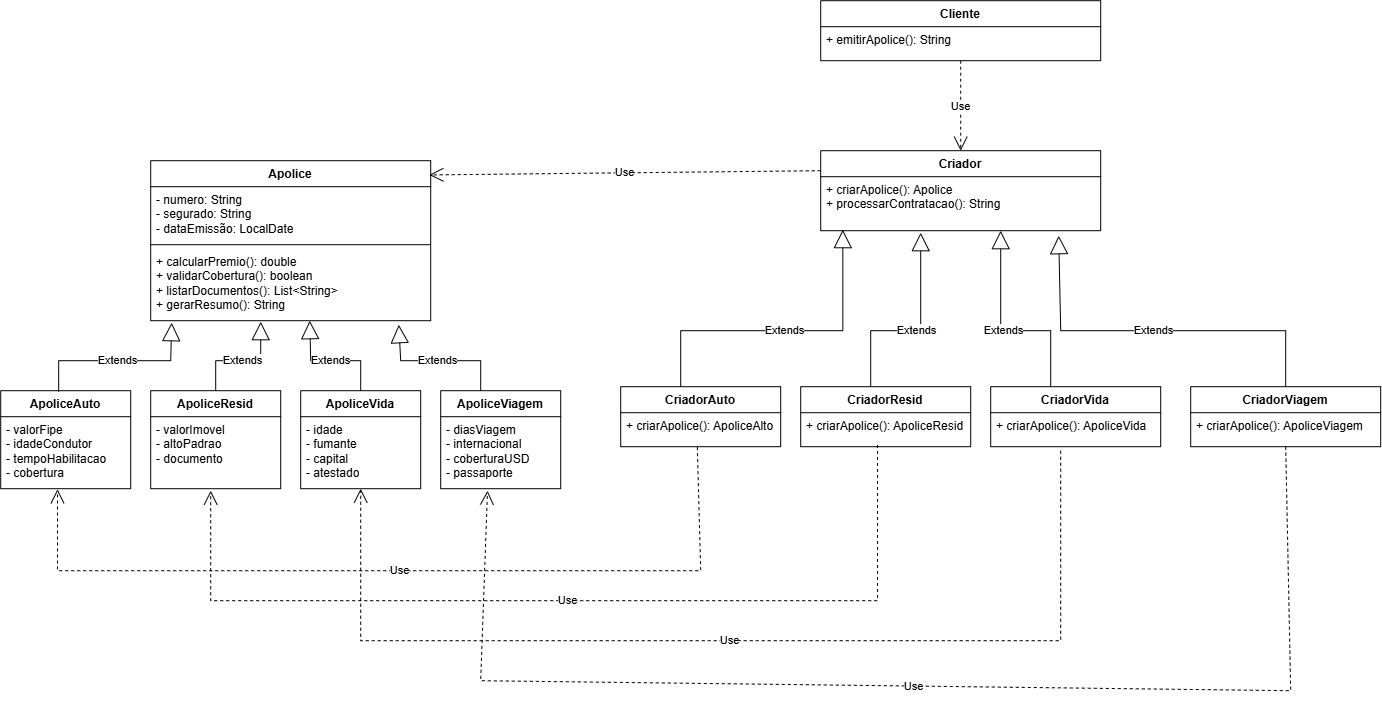

The diagram above was exported from draw.io. Its source (the exported page's mxGraphModel, read from the mxfile embedded in the PNG):
<mxGraphModel dx="2386" dy="680" grid="1" gridSize="10" guides="1" tooltips="1" connect="1" arrows="1" fold="1" page="1" pageScale="1" pageWidth="827" pageHeight="1169" math="0" shadow="0">
  <root>
    <mxCell id="0" />
    <mxCell id="1" parent="0" />
    <mxCell id="Y0yHzFffrhHzYlGUtrJM-1" parent="1" style="swimlane;fontStyle=1;align=center;verticalAlign=top;childLayout=stackLayout;horizontal=1;startSize=26;horizontalStack=0;resizeParent=1;resizeParentMax=0;resizeLast=0;collapsible=1;marginBottom=0;whiteSpace=wrap;html=1;" value="Apolice" vertex="1">
      <mxGeometry height="160" width="280" x="140" y="190" as="geometry" />
    </mxCell>
    <mxCell id="Y0yHzFffrhHzYlGUtrJM-2" parent="Y0yHzFffrhHzYlGUtrJM-1" style="text;strokeColor=none;fillColor=none;align=left;verticalAlign=top;spacingLeft=4;spacingRight=4;overflow=hidden;rotatable=0;points=[[0,0.5],[1,0.5]];portConstraint=eastwest;whiteSpace=wrap;html=1;" value="- numero: String&lt;div&gt;&lt;div&gt;- segurado: String&lt;/div&gt;&lt;div&gt;- dataEmissão: LocalDate&lt;/div&gt;&lt;/div&gt;" vertex="1">
      <mxGeometry height="54" width="280" y="26" as="geometry" />
    </mxCell>
    <mxCell id="Y0yHzFffrhHzYlGUtrJM-3" parent="Y0yHzFffrhHzYlGUtrJM-1" style="line;strokeWidth=1;fillColor=none;align=left;verticalAlign=middle;spacingTop=-1;spacingLeft=3;spacingRight=3;rotatable=0;labelPosition=right;points=[];portConstraint=eastwest;strokeColor=inherit;" value="" vertex="1">
      <mxGeometry height="8" width="280" y="80" as="geometry" />
    </mxCell>
    <mxCell id="Y0yHzFffrhHzYlGUtrJM-4" parent="Y0yHzFffrhHzYlGUtrJM-1" style="text;strokeColor=none;fillColor=none;align=left;verticalAlign=top;spacingLeft=4;spacingRight=4;overflow=hidden;rotatable=0;points=[[0,0.5],[1,0.5]];portConstraint=eastwest;whiteSpace=wrap;html=1;" value="+ calcularPremio(): double&lt;div&gt;+ validarCobertura(): boolean&lt;/div&gt;&lt;div&gt;+ listarDocumentos(): List&amp;lt;String&amp;gt;&lt;/div&gt;&lt;div&gt;+ gerarResumo(): String&lt;/div&gt;" vertex="1">
      <mxGeometry height="72" width="280" y="88" as="geometry" />
    </mxCell>
    <mxCell id="Y0yHzFffrhHzYlGUtrJM-5" parent="1" style="swimlane;fontStyle=1;align=center;verticalAlign=top;childLayout=stackLayout;horizontal=1;startSize=26;horizontalStack=0;resizeParent=1;resizeParentMax=0;resizeLast=0;collapsible=1;marginBottom=0;whiteSpace=wrap;html=1;" value="ApoliceAuto" vertex="1">
      <mxGeometry height="98" width="130" x="-10" y="420" as="geometry" />
    </mxCell>
    <mxCell id="Y0yHzFffrhHzYlGUtrJM-6" parent="Y0yHzFffrhHzYlGUtrJM-5" style="text;strokeColor=none;fillColor=none;align=left;verticalAlign=top;spacingLeft=4;spacingRight=4;overflow=hidden;rotatable=0;points=[[0,0.5],[1,0.5]];portConstraint=eastwest;whiteSpace=wrap;html=1;" value="- valorFipe&lt;div&gt;- idadeCondutor&lt;/div&gt;&lt;div&gt;- tempoHabilitacao&lt;/div&gt;&lt;div&gt;- cobertura&lt;/div&gt;" vertex="1">
      <mxGeometry height="72" width="130" y="26" as="geometry" />
    </mxCell>
    <mxCell id="Y0yHzFffrhHzYlGUtrJM-14" parent="1" style="swimlane;fontStyle=1;align=center;verticalAlign=top;childLayout=stackLayout;horizontal=1;startSize=26;horizontalStack=0;resizeParent=1;resizeParentMax=0;resizeLast=0;collapsible=1;marginBottom=0;whiteSpace=wrap;html=1;" value="ApoliceResid" vertex="1">
      <mxGeometry height="98" width="130" x="140" y="420" as="geometry" />
    </mxCell>
    <mxCell id="Y0yHzFffrhHzYlGUtrJM-15" parent="Y0yHzFffrhHzYlGUtrJM-14" style="text;strokeColor=none;fillColor=none;align=left;verticalAlign=top;spacingLeft=4;spacingRight=4;overflow=hidden;rotatable=0;points=[[0,0.5],[1,0.5]];portConstraint=eastwest;whiteSpace=wrap;html=1;" value="- valorImovel&lt;div&gt;- altoPadrao&lt;/div&gt;&lt;div&gt;- documento&lt;/div&gt;" vertex="1">
      <mxGeometry height="72" width="130" y="26" as="geometry" />
    </mxCell>
    <mxCell id="Y0yHzFffrhHzYlGUtrJM-16" parent="1" style="swimlane;fontStyle=1;align=center;verticalAlign=top;childLayout=stackLayout;horizontal=1;startSize=26;horizontalStack=0;resizeParent=1;resizeParentMax=0;resizeLast=0;collapsible=1;marginBottom=0;whiteSpace=wrap;html=1;" value="ApoliceVida" vertex="1">
      <mxGeometry height="98" width="120" x="290" y="420" as="geometry" />
    </mxCell>
    <mxCell id="Y0yHzFffrhHzYlGUtrJM-32" edge="1" parent="Y0yHzFffrhHzYlGUtrJM-16" style="endArrow=block;endSize=16;endFill=0;html=1;rounded=0;entryX=0.568;entryY=1;entryDx=0;entryDy=0;entryPerimeter=0;" target="Y0yHzFffrhHzYlGUtrJM-4" value="Extends">
      <mxGeometry relative="1" width="160" as="geometry">
        <Array as="points">
          <mxPoint x="60" y="-30" />
          <mxPoint x="10" y="-30" />
        </Array>
        <mxPoint x="60" as="sourcePoint" />
        <mxPoint x="220" as="targetPoint" />
      </mxGeometry>
    </mxCell>
    <mxCell id="Y0yHzFffrhHzYlGUtrJM-17" parent="Y0yHzFffrhHzYlGUtrJM-16" style="text;strokeColor=none;fillColor=none;align=left;verticalAlign=top;spacingLeft=4;spacingRight=4;overflow=hidden;rotatable=0;points=[[0,0.5],[1,0.5]];portConstraint=eastwest;whiteSpace=wrap;html=1;" value="- idade&lt;div&gt;- fumante&lt;/div&gt;&lt;div&gt;- capital&lt;/div&gt;&lt;div&gt;- atestado&lt;/div&gt;" vertex="1">
      <mxGeometry height="72" width="120" y="26" as="geometry" />
    </mxCell>
    <mxCell id="Y0yHzFffrhHzYlGUtrJM-18" parent="1" style="swimlane;fontStyle=1;align=center;verticalAlign=top;childLayout=stackLayout;horizontal=1;startSize=26;horizontalStack=0;resizeParent=1;resizeParentMax=0;resizeLast=0;collapsible=1;marginBottom=0;whiteSpace=wrap;html=1;" value="ApoliceViagem" vertex="1">
      <mxGeometry height="98" width="120" x="430" y="420" as="geometry" />
    </mxCell>
    <mxCell id="Y0yHzFffrhHzYlGUtrJM-33" edge="1" parent="Y0yHzFffrhHzYlGUtrJM-18" style="endArrow=block;endSize=16;endFill=0;html=1;rounded=0;entryX=0.886;entryY=1.056;entryDx=0;entryDy=0;entryPerimeter=0;" target="Y0yHzFffrhHzYlGUtrJM-4" value="Extends">
      <mxGeometry relative="1" width="160" as="geometry">
        <Array as="points">
          <mxPoint x="40" y="-30" />
          <mxPoint x="-40" y="-30" />
        </Array>
        <mxPoint x="40" as="sourcePoint" />
        <mxPoint x="200" as="targetPoint" />
      </mxGeometry>
    </mxCell>
    <mxCell id="Y0yHzFffrhHzYlGUtrJM-19" parent="Y0yHzFffrhHzYlGUtrJM-18" style="text;strokeColor=none;fillColor=none;align=left;verticalAlign=top;spacingLeft=4;spacingRight=4;overflow=hidden;rotatable=0;points=[[0,0.5],[1,0.5]];portConstraint=eastwest;whiteSpace=wrap;html=1;" value="- diasViagem&lt;div&gt;- internacional&lt;/div&gt;&lt;div&gt;- coberturaUSD&lt;/div&gt;&lt;div&gt;- passaporte&lt;/div&gt;" vertex="1">
      <mxGeometry height="72" width="120" y="26" as="geometry" />
    </mxCell>
    <mxCell id="Y0yHzFffrhHzYlGUtrJM-20" parent="1" style="swimlane;fontStyle=1;align=center;verticalAlign=top;childLayout=stackLayout;horizontal=1;startSize=26;horizontalStack=0;resizeParent=1;resizeParentMax=0;resizeLast=0;collapsible=1;marginBottom=0;whiteSpace=wrap;html=1;" value="Criador" vertex="1">
      <mxGeometry height="80" width="280" x="810" y="180" as="geometry" />
    </mxCell>
    <mxCell id="Y0yHzFffrhHzYlGUtrJM-21" parent="Y0yHzFffrhHzYlGUtrJM-20" style="text;strokeColor=none;fillColor=none;align=left;verticalAlign=top;spacingLeft=4;spacingRight=4;overflow=hidden;rotatable=0;points=[[0,0.5],[1,0.5]];portConstraint=eastwest;whiteSpace=wrap;html=1;" value="+ criarApolice(): Apolice&amp;nbsp;&lt;div&gt;+ processarContratacao(): String&lt;/div&gt;" vertex="1">
      <mxGeometry height="54" width="280" y="26" as="geometry" />
    </mxCell>
    <mxCell id="Y0yHzFffrhHzYlGUtrJM-29" edge="1" parent="1" source="Y0yHzFffrhHzYlGUtrJM-5" style="endArrow=block;endSize=16;endFill=0;html=1;rounded=0;exitX=0.446;exitY=0.01;exitDx=0;exitDy=0;exitPerimeter=0;entryX=0.075;entryY=1.028;entryDx=0;entryDy=0;entryPerimeter=0;" target="Y0yHzFffrhHzYlGUtrJM-4" value="Extends">
      <mxGeometry relative="1" width="160" as="geometry">
        <Array as="points">
          <mxPoint x="47.98" y="390" />
          <mxPoint x="160" y="390" />
        </Array>
        <mxPoint x="150" y="230" as="sourcePoint" />
        <mxPoint x="180" y="390" as="targetPoint" />
      </mxGeometry>
    </mxCell>
    <mxCell id="Y0yHzFffrhHzYlGUtrJM-30" edge="1" parent="1" source="Y0yHzFffrhHzYlGUtrJM-14" style="endArrow=block;endSize=16;endFill=0;html=1;rounded=0;exitX=0.5;exitY=0;exitDx=0;exitDy=0;entryX=0.393;entryY=1.014;entryDx=0;entryDy=0;entryPerimeter=0;" target="Y0yHzFffrhHzYlGUtrJM-4" value="Extends">
      <mxGeometry relative="1" width="160" as="geometry">
        <Array as="points">
          <mxPoint x="205" y="390" />
          <mxPoint x="250" y="390" />
        </Array>
        <mxPoint x="310" y="250" as="sourcePoint" />
        <mxPoint x="250" y="360" as="targetPoint" />
      </mxGeometry>
    </mxCell>
    <mxCell id="Y0yHzFffrhHzYlGUtrJM-34" parent="1" style="swimlane;fontStyle=1;align=center;verticalAlign=top;childLayout=stackLayout;horizontal=1;startSize=26;horizontalStack=0;resizeParent=1;resizeParentMax=0;resizeLast=0;collapsible=1;marginBottom=0;whiteSpace=wrap;html=1;" value="CriadorAuto" vertex="1">
      <mxGeometry height="60" width="160" x="610" y="416" as="geometry" />
    </mxCell>
    <mxCell id="Y0yHzFffrhHzYlGUtrJM-44" edge="1" parent="Y0yHzFffrhHzYlGUtrJM-34" style="endArrow=block;endSize=16;endFill=0;html=1;rounded=0;entryX=0.079;entryY=0.981;entryDx=0;entryDy=0;entryPerimeter=0;" target="Y0yHzFffrhHzYlGUtrJM-21" value="Extends">
      <mxGeometry relative="1" width="160" as="geometry">
        <Array as="points">
          <mxPoint x="60" y="-56" />
          <mxPoint x="222.12" y="-56" />
        </Array>
        <mxPoint x="60" as="sourcePoint" />
        <mxPoint x="210" y="-156" as="targetPoint" />
      </mxGeometry>
    </mxCell>
    <mxCell id="Y0yHzFffrhHzYlGUtrJM-35" parent="Y0yHzFffrhHzYlGUtrJM-34" style="text;strokeColor=none;fillColor=none;align=left;verticalAlign=top;spacingLeft=4;spacingRight=4;overflow=hidden;rotatable=0;points=[[0,0.5],[1,0.5]];portConstraint=eastwest;whiteSpace=wrap;html=1;" value="+ criarApolice(): ApoliceAlto" vertex="1">
      <mxGeometry height="34" width="160" y="26" as="geometry" />
    </mxCell>
    <mxCell id="Y0yHzFffrhHzYlGUtrJM-36" parent="1" style="swimlane;fontStyle=1;align=center;verticalAlign=top;childLayout=stackLayout;horizontal=1;startSize=26;horizontalStack=0;resizeParent=1;resizeParentMax=0;resizeLast=0;collapsible=1;marginBottom=0;whiteSpace=wrap;html=1;" value="CriadorResid" vertex="1">
      <mxGeometry height="60" width="170" x="790" y="416" as="geometry" />
    </mxCell>
    <mxCell id="Y0yHzFffrhHzYlGUtrJM-45" edge="1" parent="Y0yHzFffrhHzYlGUtrJM-36" style="endArrow=block;endSize=16;endFill=0;html=1;rounded=0;" value="Extends">
      <mxGeometry relative="1" width="160" as="geometry">
        <Array as="points">
          <mxPoint x="70" y="-56" />
          <mxPoint x="120" y="-56" />
        </Array>
        <mxPoint x="70" as="sourcePoint" />
        <mxPoint x="120" y="-154" as="targetPoint" />
      </mxGeometry>
    </mxCell>
    <mxCell id="Y0yHzFffrhHzYlGUtrJM-37" parent="Y0yHzFffrhHzYlGUtrJM-36" style="text;strokeColor=none;fillColor=none;align=left;verticalAlign=top;spacingLeft=4;spacingRight=4;overflow=hidden;rotatable=0;points=[[0,0.5],[1,0.5]];portConstraint=eastwest;whiteSpace=wrap;html=1;" value="+ criarApolice(): ApoliceResid" vertex="1">
      <mxGeometry height="34" width="170" y="26" as="geometry" />
    </mxCell>
    <mxCell id="Y0yHzFffrhHzYlGUtrJM-38" parent="1" style="swimlane;fontStyle=1;align=center;verticalAlign=top;childLayout=stackLayout;horizontal=1;startSize=26;horizontalStack=0;resizeParent=1;resizeParentMax=0;resizeLast=0;collapsible=1;marginBottom=0;whiteSpace=wrap;html=1;" value="CriadorVida" vertex="1">
      <mxGeometry height="60" width="170" x="980" y="416" as="geometry" />
    </mxCell>
    <mxCell id="Y0yHzFffrhHzYlGUtrJM-46" edge="1" parent="Y0yHzFffrhHzYlGUtrJM-38" style="endArrow=block;endSize=16;endFill=0;html=1;rounded=0;" value="Extends">
      <mxGeometry relative="1" width="160" as="geometry">
        <Array as="points">
          <mxPoint x="60" y="-56" />
          <mxPoint x="10" y="-56" />
        </Array>
        <mxPoint x="60" as="sourcePoint" />
        <mxPoint x="10" y="-156" as="targetPoint" />
      </mxGeometry>
    </mxCell>
    <mxCell id="Y0yHzFffrhHzYlGUtrJM-39" parent="Y0yHzFffrhHzYlGUtrJM-38" style="text;strokeColor=none;fillColor=none;align=left;verticalAlign=top;spacingLeft=4;spacingRight=4;overflow=hidden;rotatable=0;points=[[0,0.5],[1,0.5]];portConstraint=eastwest;whiteSpace=wrap;html=1;" value="+ criarApolice(): ApoliceVida" vertex="1">
      <mxGeometry height="34" width="170" y="26" as="geometry" />
    </mxCell>
    <mxCell id="Y0yHzFffrhHzYlGUtrJM-40" parent="1" style="swimlane;fontStyle=1;align=center;verticalAlign=top;childLayout=stackLayout;horizontal=1;startSize=26;horizontalStack=0;resizeParent=1;resizeParentMax=0;resizeLast=0;collapsible=1;marginBottom=0;whiteSpace=wrap;html=1;" value="CriadorViagem" vertex="1">
      <mxGeometry height="60" width="190" x="1180" y="416" as="geometry" />
    </mxCell>
    <mxCell id="Y0yHzFffrhHzYlGUtrJM-41" parent="Y0yHzFffrhHzYlGUtrJM-40" style="text;strokeColor=none;fillColor=none;align=left;verticalAlign=top;spacingLeft=4;spacingRight=4;overflow=hidden;rotatable=0;points=[[0,0.5],[1,0.5]];portConstraint=eastwest;whiteSpace=wrap;html=1;" value="+ criarApolice(): ApoliceViagem" vertex="1">
      <mxGeometry height="34" width="190" y="26" as="geometry" />
    </mxCell>
    <mxCell id="Y0yHzFffrhHzYlGUtrJM-42" parent="1" style="swimlane;fontStyle=1;align=center;verticalAlign=top;childLayout=stackLayout;horizontal=1;startSize=26;horizontalStack=0;resizeParent=1;resizeParentMax=0;resizeLast=0;collapsible=1;marginBottom=0;whiteSpace=wrap;html=1;" value="Cliente" vertex="1">
      <mxGeometry height="60" width="280" x="810" y="30" as="geometry" />
    </mxCell>
    <mxCell id="Y0yHzFffrhHzYlGUtrJM-43" parent="Y0yHzFffrhHzYlGUtrJM-42" style="text;strokeColor=none;fillColor=none;align=left;verticalAlign=top;spacingLeft=4;spacingRight=4;overflow=hidden;rotatable=0;points=[[0,0.5],[1,0.5]];portConstraint=eastwest;whiteSpace=wrap;html=1;" value="+ emitirApolice(): String" vertex="1">
      <mxGeometry height="34" width="280" y="26" as="geometry" />
    </mxCell>
    <mxCell id="Y0yHzFffrhHzYlGUtrJM-47" edge="1" parent="1" source="Y0yHzFffrhHzYlGUtrJM-40" style="endArrow=block;endSize=16;endFill=0;html=1;rounded=0;exitX=0.5;exitY=0;exitDx=0;exitDy=0;entryX=0.85;entryY=1.093;entryDx=0;entryDy=0;entryPerimeter=0;" target="Y0yHzFffrhHzYlGUtrJM-21" value="Extends">
      <mxGeometry relative="1" width="160" as="geometry">
        <Array as="points">
          <mxPoint x="1275" y="360" />
          <mxPoint x="1050" y="360" />
        </Array>
        <mxPoint x="620" y="550" as="sourcePoint" />
        <mxPoint x="770" y="570" as="targetPoint" />
      </mxGeometry>
    </mxCell>
    <mxCell id="Y0yHzFffrhHzYlGUtrJM-49" edge="1" parent="1" source="Y0yHzFffrhHzYlGUtrJM-20" style="endArrow=open;endSize=12;dashed=1;html=1;rounded=0;exitX=0;exitY=0.25;exitDx=0;exitDy=0;entryX=0.995;entryY=0.089;entryDx=0;entryDy=0;entryPerimeter=0;" target="Y0yHzFffrhHzYlGUtrJM-1" value="Use">
      <mxGeometry relative="1" width="160" as="geometry">
        <mxPoint x="730" y="80" as="sourcePoint" />
        <mxPoint x="890" y="80" as="targetPoint" />
      </mxGeometry>
    </mxCell>
    <mxCell id="Y0yHzFffrhHzYlGUtrJM-51" edge="1" parent="1" source="Y0yHzFffrhHzYlGUtrJM-42" style="endArrow=open;endSize=12;dashed=1;html=1;rounded=0;exitX=0.5;exitY=1;exitDx=0;exitDy=0;" target="Y0yHzFffrhHzYlGUtrJM-20" value="Use">
      <mxGeometry relative="1" width="160" as="geometry">
        <mxPoint x="640" y="140" as="sourcePoint" />
        <mxPoint x="800" y="140" as="targetPoint" />
      </mxGeometry>
    </mxCell>
    <mxCell id="Y0yHzFffrhHzYlGUtrJM-54" edge="1" parent="1" source="Y0yHzFffrhHzYlGUtrJM-35" style="endArrow=open;endSize=12;dashed=1;html=1;rounded=0;entryX=0.437;entryY=1.008;entryDx=0;entryDy=0;entryPerimeter=0;exitX=0.479;exitY=1.014;exitDx=0;exitDy=0;exitPerimeter=0;" target="Y0yHzFffrhHzYlGUtrJM-6" value="Use">
      <mxGeometry relative="1" width="160" as="geometry">
        <Array as="points">
          <mxPoint x="690" y="600" />
          <mxPoint x="46.809999999999945" y="600" />
        </Array>
        <mxPoint x="670" y="470" as="sourcePoint" />
        <mxPoint x="830" y="470" as="targetPoint" />
      </mxGeometry>
    </mxCell>
    <mxCell id="Y0yHzFffrhHzYlGUtrJM-55" edge="1" parent="1" source="Y0yHzFffrhHzYlGUtrJM-37" style="endArrow=open;endSize=12;dashed=1;html=1;rounded=0;exitX=0.452;exitY=0.95;exitDx=0;exitDy=0;exitPerimeter=0;" value="Use">
      <mxGeometry relative="1" width="160" as="geometry">
        <Array as="points">
          <mxPoint x="866.84" y="630" />
          <mxPoint x="200" y="630" />
        </Array>
        <mxPoint x="860" y="500" as="sourcePoint" />
        <mxPoint x="200" y="520" as="targetPoint" />
      </mxGeometry>
    </mxCell>
    <mxCell id="Y0yHzFffrhHzYlGUtrJM-56" edge="1" parent="1" style="endArrow=open;endSize=12;dashed=1;html=1;rounded=0;entryX=0.5;entryY=1;entryDx=0;entryDy=0;" target="Y0yHzFffrhHzYlGUtrJM-16" value="Use">
      <mxGeometry relative="1" width="160" as="geometry">
        <Array as="points">
          <mxPoint x="1050" y="670" />
          <mxPoint x="350" y="670" />
        </Array>
        <mxPoint x="1050" y="480" as="sourcePoint" />
        <mxPoint x="1210" y="480" as="targetPoint" />
      </mxGeometry>
    </mxCell>
    <mxCell id="Y0yHzFffrhHzYlGUtrJM-57" edge="1" parent="1" source="Y0yHzFffrhHzYlGUtrJM-40" style="endArrow=open;endSize=12;dashed=1;html=1;rounded=0;exitX=0.5;exitY=1;exitDx=0;exitDy=0;entryX=0.39;entryY=1.028;entryDx=0;entryDy=0;entryPerimeter=0;" target="Y0yHzFffrhHzYlGUtrJM-19" value="Use">
      <mxGeometry relative="1" width="160" as="geometry">
        <Array as="points">
          <mxPoint x="1280" y="720" />
          <mxPoint x="470" y="710" />
        </Array>
        <mxPoint x="1280" y="470" as="sourcePoint" />
        <mxPoint x="1440" y="470" as="targetPoint" />
      </mxGeometry>
    </mxCell>
  </root>
</mxGraphModel>